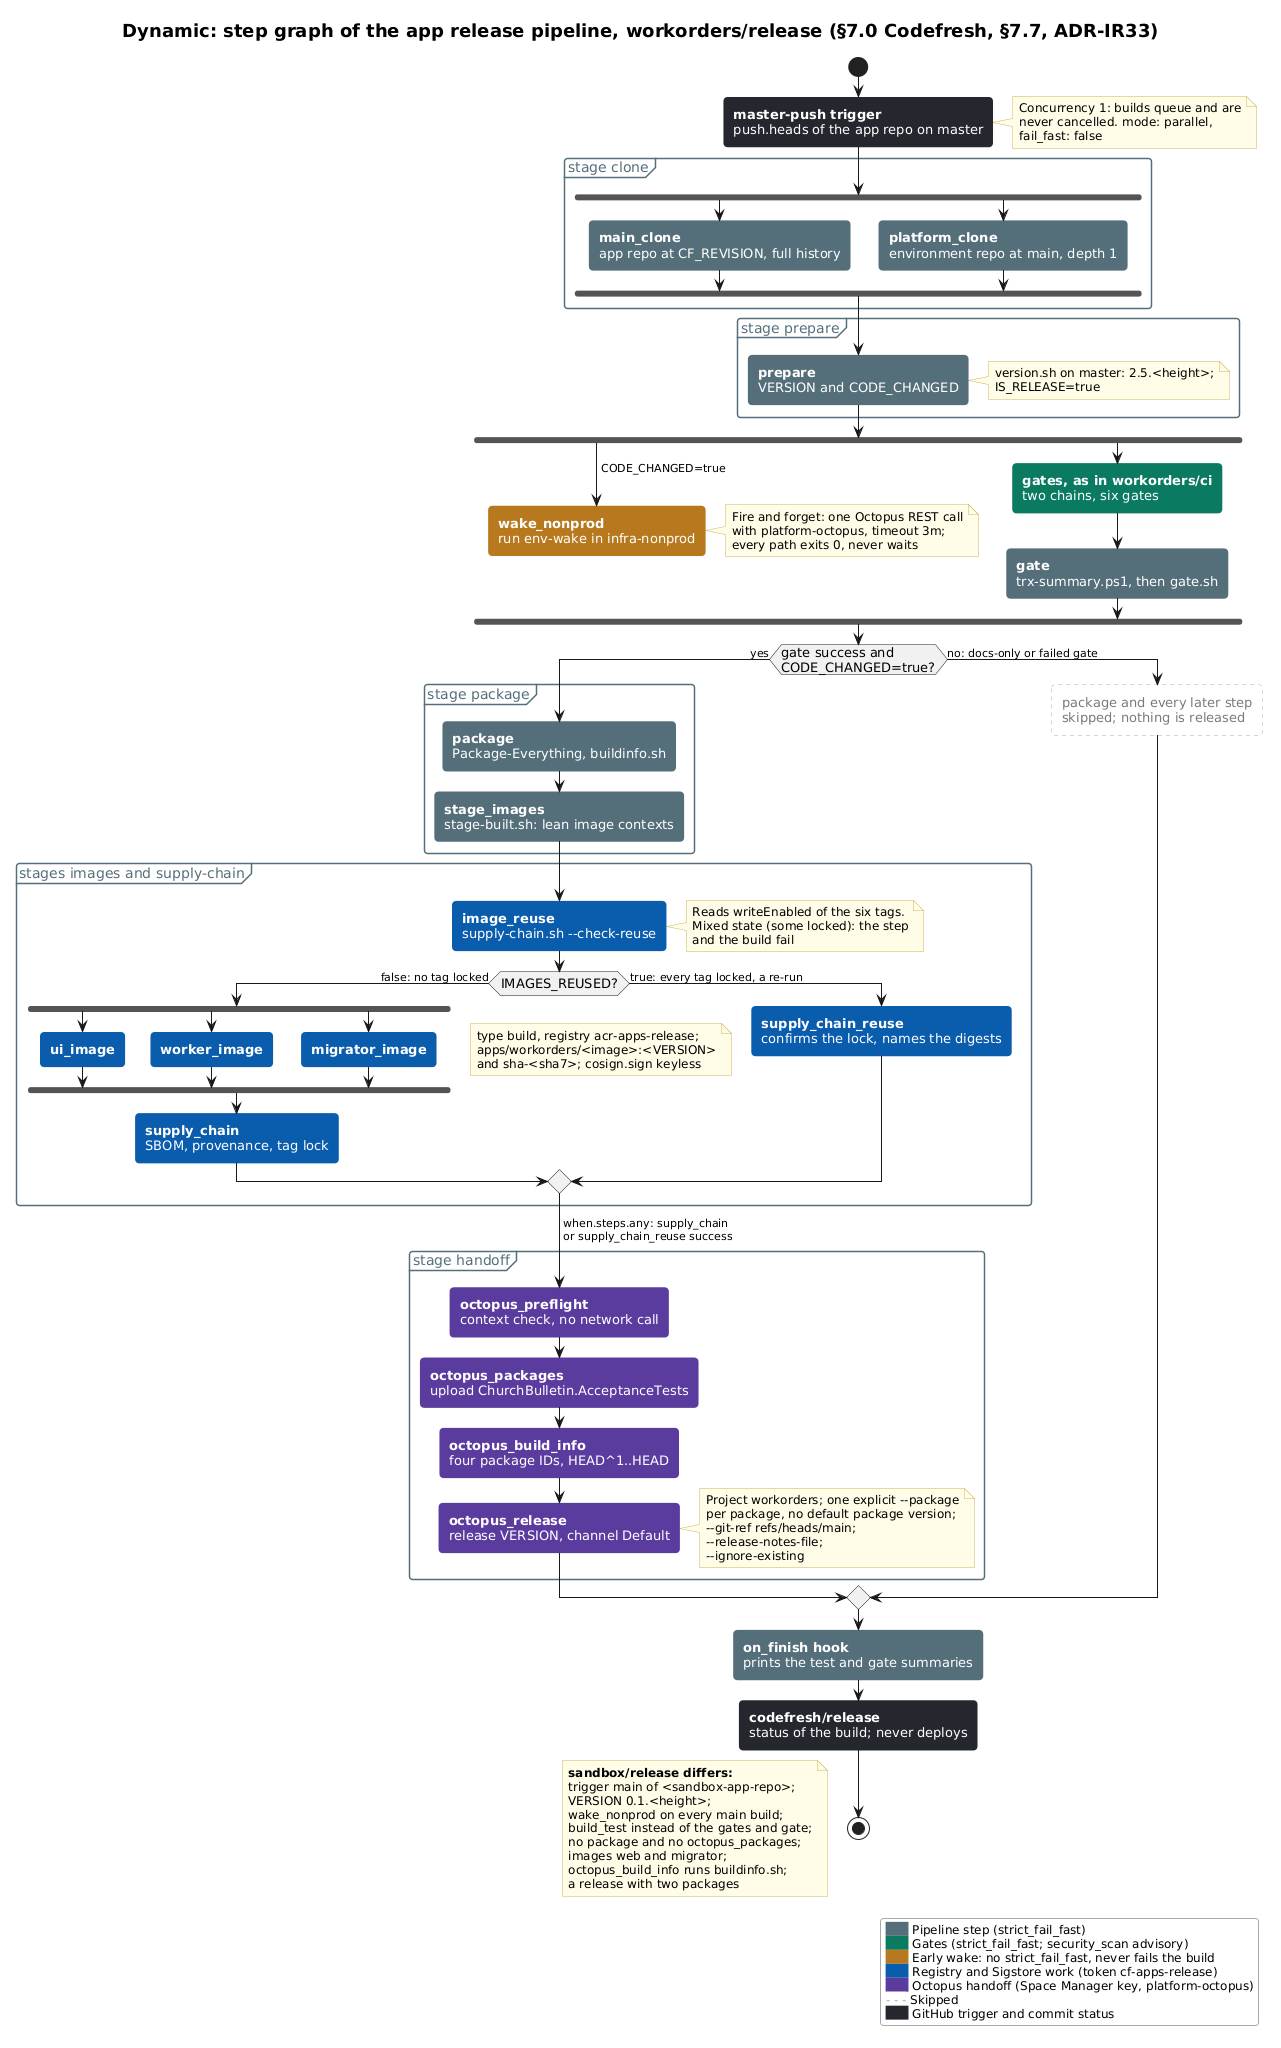

The diagram above was rendered by PlantUML. Its source (embedded in the PNG):
@startuml dyn-release-pipeline
!include include/palette.puml

' Step graph of codefresh/apps/workorders/pipelines/release.yml (spec codefresh/apps/workorders/specs/release.yml),
' with the differences of codefresh/apps/sandbox/pipelines/release.yml in a note.
<style>
activityDiagram {
  activity {
    RoundCorner 8
    FontSize 13
  }
  note {
    FontSize 12
  }
  partition {
    FontColor $C_BUILD_TIER
    LineColor $C_BUILD_TIER
  }
  .step {
    BackgroundColor $C_BUILD_TIER
    FontColor #FFFFFF
    LineColor $C_BUILD_TIER
  }
  .gate {
    BackgroundColor $C_CODEFRESH
    FontColor #FFFFFF
    LineColor $C_CODEFRESH
  }
  .registry {
    BackgroundColor $C_AZURE
    FontColor #FFFFFF
    LineColor $C_AZURE
  }
  .octopus {
    BackgroundColor $C_OCTOPUS
    FontColor #FFFFFF
    LineColor $C_OCTOPUS
  }
  .wake {
    BackgroundColor $C_WAKE
    FontColor #FFFFFF
    LineColor $C_WAKE
  }
  .skipped {
    BackgroundColor #FFFFFF
    FontColor $C_EXTERNAL
    LineColor $C_LEGACY
    LineStyle 4
  }
  .github {
    BackgroundColor $C_GITHUB
    FontColor #FFFFFF
    LineColor $C_GITHUB
  }
}
legend {
  BackgroundColor #FFFFFF
  LineColor $C_LEGACY
  FontSize 12
}
</style>

title Dynamic: step graph of the app release pipeline, workorders/release (§7.0 Codefresh, §7.7, ADR-IR33)

start
:**master-push trigger**
push.heads of the app repo on master; <<github>>
note right
  Concurrency 1: builds queue and are
  never cancelled. mode: parallel,
  fail_fast: false
end note

partition "stage clone" {
  fork
    :**main_clone**
    app repo at CF_REVISION, full history; <<step>>
  fork again
    :**platform_clone**
    environment repo at main, depth 1; <<step>>
  end fork
}

partition "stage prepare" {
  :**prepare**
  VERSION and CODE_CHANGED; <<step>>
  note right
    version.sh on master: 2.5.<height>;
    IS_RELEASE=true
  end note
}

fork
  -> CODE_CHANGED=true;
  :**wake_nonprod**
  run env-wake in infra-nonprod; <<wake>>
  note right
    Fire and forget: one Octopus REST call
    with platform-octopus, timeout 3m;
    every path exits 0, never waits
  end note
  detach
fork again
  :**gates, as in workorders/ci**
  two chains, six gates; <<gate>>
  :**gate**
  trx-summary.ps1, then gate.sh; <<step>>
end fork

if (gate success and
CODE_CHANGED=true?) then (yes)
  partition "stage package" {
    :**package**
    Package-Everything, buildinfo.sh; <<step>>
    :**stage_images**
    stage-built.sh: lean image contexts; <<step>>
  }
  partition "stages images and supply-chain" {
    :**image_reuse**
    supply-chain.sh ~--check-reuse; <<registry>>
    note right
      Reads writeEnabled of the six tags.
      Mixed state (some locked): the step
      and the build fail
    end note
    if (IMAGES_REUSED?) then (false: no tag locked)
      fork
        :**ui_image**; <<registry>>
      fork again
        :**worker_image**; <<registry>>
      fork again
        :**migrator_image**; <<registry>>
      end fork
      note right
        type build, registry acr-apps-release;
        apps/workorders/<image>:<VERSION>
        and sha-<sha7>; cosign.sign keyless
      end note
      :**supply_chain**
      SBOM, provenance, tag lock; <<registry>>
    else (true: every tag locked, a re-run)
      :**supply_chain_reuse**
      confirms the lock, names the digests; <<registry>>
    endif
  }
  partition "stage handoff" {
    -> when.steps.any: supply_chain
    or supply_chain_reuse success;
    :**octopus_preflight**
    context check, no network call; <<octopus>>
    :**octopus_packages**
    upload ChurchBulletin.AcceptanceTests; <<octopus>>
    :**octopus_build_info**
    four package IDs, HEAD^1..HEAD; <<octopus>>
    :**octopus_release**
    release VERSION, channel Default; <<octopus>>
    note right
      Project workorders; one explicit ~--package
      per package, no default package version;
      ~--git-ref refs/heads/main; ~--release-notes-file;
      ~--ignore-existing
    end note
  }
else (no: docs-only or failed gate)
  :package and every later step
  skipped; nothing is released; <<skipped>>
endif

:**on_finish hook**
prints the test and gate summaries; <<step>>
:**codefresh/release**
status of the build; never deploys; <<github>>
stop

floating note left
  **sandbox/release differs:**
  trigger main of <sandbox-app-repo>;
  VERSION 0.1.<height>;
  wake_nonprod on every main build;
  build_test instead of the gates and gate;
  no package and no octopus_packages;
  images web and migrator;
  octopus_build_info runs buildinfo.sh;
  a release with two packages
end note

legend right
  <back:$C_BUILD_TIER>      </back> Pipeline step (strict_fail_fast)
  <back:$C_CODEFRESH>      </back> Gates (strict_fail_fast; security_scan advisory)
  <back:$C_WAKE>      </back> Early wake: no strict_fail_fast, never fails the build
  <back:$C_AZURE>      </back> Registry and Sigstore work (token cf-apps-release)
  <back:$C_OCTOPUS>      </back> Octopus handoff (Space Manager key, platform-octopus)
  <back:#FFFFFF><color:$C_LEGACY>- - -</color></back> Skipped
  <back:$C_GITHUB>      </back> GitHub trigger and commit status
endlegend
@enduml